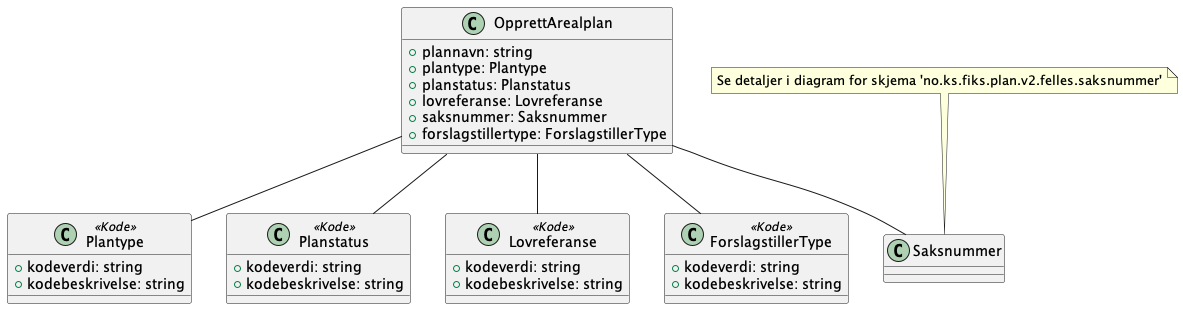

The diagram above was rendered by PlantUML. Its source (embedded in the PNG):
@startuml

class OpprettArealplan {
    +plannavn: string
    +plantype: Plantype
    +planstatus: Planstatus
    +lovreferanse: Lovreferanse
    +saksnummer: Saksnummer
    +forslagstillertype: ForslagstillerType
}

class Plantype <<Kode>> {
    +kodeverdi: string
    +kodebeskrivelse: string
}

class Planstatus <<Kode>> {
    +kodeverdi: string
    +kodebeskrivelse: string
}

class Lovreferanse <<Kode>> {
    +kodeverdi: string
    +kodebeskrivelse: string
}

class ForslagstillerType <<Kode>>{
    +kodeverdi: string
    +kodebeskrivelse: string
}

OpprettArealplan -- Plantype
OpprettArealplan -- Planstatus
OpprettArealplan -- Lovreferanse
OpprettArealplan -- ForslagstillerType
OpprettArealplan -- Saksnummer

note top of Saksnummer : Se detaljer i diagram for skjema 'no.ks.fiks.plan.v2.felles.saksnummer'

@enduml